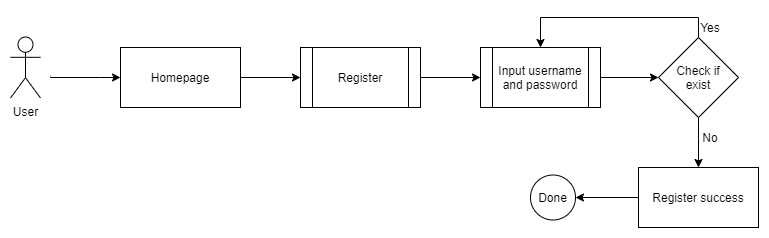

The diagram above was exported from draw.io. Its source (the exported page's mxGraphModel, read from the mxfile embedded in the PNG):
<mxGraphModel dx="827" dy="483" grid="1" gridSize="10" guides="1" tooltips="1" connect="1" arrows="1" fold="1" page="1" pageScale="1" pageWidth="1100" pageHeight="850" math="0" shadow="0">
  <root>
    <mxCell id="0" />
    <mxCell id="1" parent="0" />
    <mxCell id="CVvdDQReXacoM3J_72pH-1" value="User" style="shape=umlActor;verticalLabelPosition=bottom;labelBackgroundColor=#ffffff;verticalAlign=top;html=1;outlineConnect=0;" parent="1" vertex="1">
      <mxGeometry x="100" y="109.5" width="30" height="61" as="geometry" />
    </mxCell>
    <mxCell id="CVvdDQReXacoM3J_72pH-2" style="edgeStyle=orthogonalEdgeStyle;rounded=0;orthogonalLoop=1;jettySize=auto;html=1;" parent="1" target="CVvdDQReXacoM3J_72pH-3" edge="1">
      <mxGeometry relative="1" as="geometry">
        <Array as="points">
          <mxPoint x="190" y="150" />
          <mxPoint x="190" y="150" />
        </Array>
        <mxPoint x="140" y="149" as="sourcePoint" />
        <mxPoint x="209" y="150" as="targetPoint" />
      </mxGeometry>
    </mxCell>
    <mxCell id="xym6_mJDJ8k7nN40lbqN-1" style="edgeStyle=orthogonalEdgeStyle;rounded=0;orthogonalLoop=1;jettySize=auto;html=1;entryX=0;entryY=0.5;entryDx=0;entryDy=0;" parent="1" source="CVvdDQReXacoM3J_72pH-3" target="CVvdDQReXacoM3J_72pH-5" edge="1">
      <mxGeometry relative="1" as="geometry" />
    </mxCell>
    <mxCell id="CVvdDQReXacoM3J_72pH-3" value="Homepage" style="rounded=0;whiteSpace=wrap;html=1;" parent="1" vertex="1">
      <mxGeometry x="210" y="120" width="120" height="60" as="geometry" />
    </mxCell>
    <mxCell id="CVvdDQReXacoM3J_72pH-26" style="edgeStyle=orthogonalEdgeStyle;rounded=0;orthogonalLoop=1;jettySize=auto;html=1;entryX=0;entryY=0.5;entryDx=0;entryDy=0;" parent="1" source="CVvdDQReXacoM3J_72pH-5" target="CVvdDQReXacoM3J_72pH-7" edge="1">
      <mxGeometry relative="1" as="geometry" />
    </mxCell>
    <mxCell id="CVvdDQReXacoM3J_72pH-5" value="Register" style="shape=process;whiteSpace=wrap;html=1;backgroundOutline=1;" parent="1" vertex="1">
      <mxGeometry x="390" y="120" width="120" height="60" as="geometry" />
    </mxCell>
    <mxCell id="CVvdDQReXacoM3J_72pH-27" style="edgeStyle=orthogonalEdgeStyle;rounded=0;orthogonalLoop=1;jettySize=auto;html=1;" parent="1" source="CVvdDQReXacoM3J_72pH-7" target="CVvdDQReXacoM3J_72pH-16" edge="1">
      <mxGeometry relative="1" as="geometry" />
    </mxCell>
    <mxCell id="CVvdDQReXacoM3J_72pH-7" value="Input username and password" style="shape=process;whiteSpace=wrap;html=1;backgroundOutline=1;" parent="1" vertex="1">
      <mxGeometry x="570" y="120" width="120" height="60" as="geometry" />
    </mxCell>
    <mxCell id="xym6_mJDJ8k7nN40lbqN-9" style="edgeStyle=orthogonalEdgeStyle;rounded=0;orthogonalLoop=1;jettySize=auto;html=1;entryX=1;entryY=0.5;entryDx=0;entryDy=0;" parent="1" source="CVvdDQReXacoM3J_72pH-12" target="xym6_mJDJ8k7nN40lbqN-7" edge="1">
      <mxGeometry relative="1" as="geometry" />
    </mxCell>
    <mxCell id="CVvdDQReXacoM3J_72pH-12" value="Register success" style="rounded=0;whiteSpace=wrap;html=1;" parent="1" vertex="1">
      <mxGeometry x="728" y="240" width="120" height="60" as="geometry" />
    </mxCell>
    <mxCell id="xym6_mJDJ8k7nN40lbqN-2" style="edgeStyle=orthogonalEdgeStyle;rounded=0;orthogonalLoop=1;jettySize=auto;html=1;entryX=0.5;entryY=0;entryDx=0;entryDy=0;" parent="1" source="CVvdDQReXacoM3J_72pH-16" target="CVvdDQReXacoM3J_72pH-7" edge="1">
      <mxGeometry relative="1" as="geometry">
        <Array as="points">
          <mxPoint x="788" y="90" />
          <mxPoint x="630" y="90" />
        </Array>
      </mxGeometry>
    </mxCell>
    <mxCell id="xym6_mJDJ8k7nN40lbqN-4" style="edgeStyle=orthogonalEdgeStyle;rounded=0;orthogonalLoop=1;jettySize=auto;html=1;entryX=0.5;entryY=0;entryDx=0;entryDy=0;" parent="1" source="CVvdDQReXacoM3J_72pH-16" target="CVvdDQReXacoM3J_72pH-12" edge="1">
      <mxGeometry relative="1" as="geometry" />
    </mxCell>
    <mxCell id="CVvdDQReXacoM3J_72pH-16" value="Check if&lt;br&gt;exist" style="rhombus;whiteSpace=wrap;html=1;" parent="1" vertex="1">
      <mxGeometry x="748" y="110" width="80" height="80" as="geometry" />
    </mxCell>
    <mxCell id="CVvdDQReXacoM3J_72pH-37" value="No" style="text;html=1;strokeColor=none;fillColor=none;align=center;verticalAlign=middle;whiteSpace=wrap;rounded=0;" parent="1" vertex="1">
      <mxGeometry x="780" y="200" width="40" height="20" as="geometry" />
    </mxCell>
    <mxCell id="CVvdDQReXacoM3J_72pH-38" value="Yes" style="text;html=1;strokeColor=none;fillColor=none;align=center;verticalAlign=middle;whiteSpace=wrap;rounded=0;" parent="1" vertex="1">
      <mxGeometry x="780" y="89.5" width="40" height="20" as="geometry" />
    </mxCell>
    <mxCell id="xym6_mJDJ8k7nN40lbqN-7" value="Done" style="ellipse;whiteSpace=wrap;html=1;aspect=fixed;" parent="1" vertex="1">
      <mxGeometry x="620" y="247.5" width="45" height="45" as="geometry" />
    </mxCell>
  </root>
</mxGraphModel>